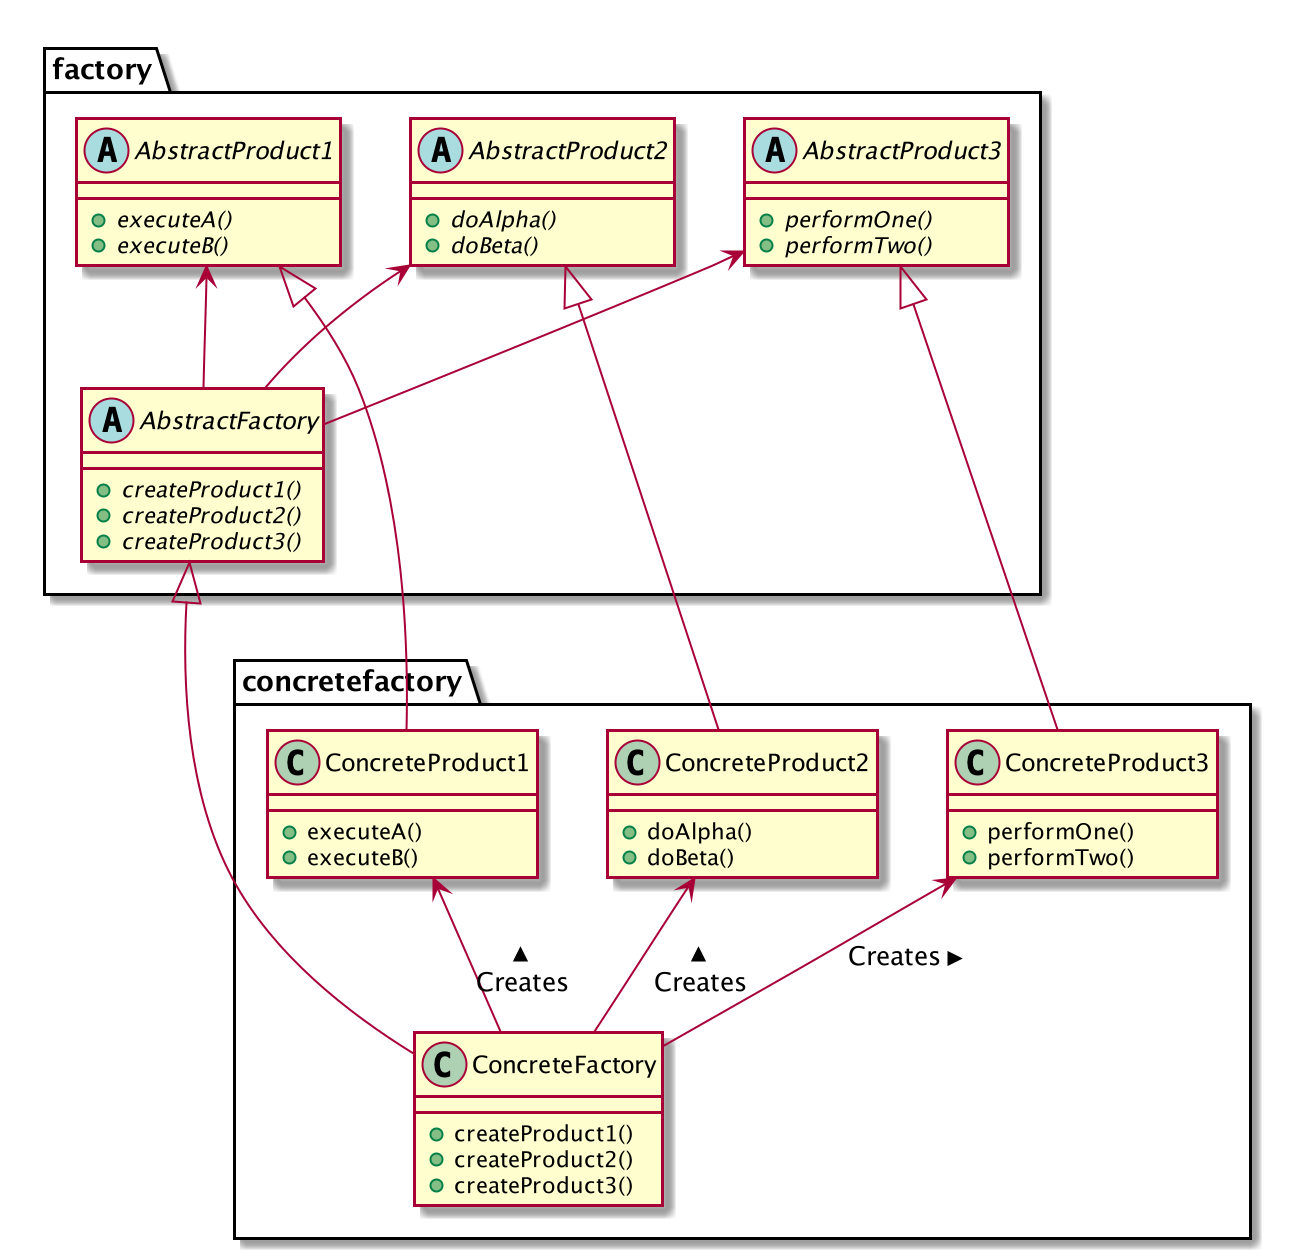

The diagram above was rendered by PlantUML. Its source (embedded in the PNG):
@startuml

namespace factory {
    abstract class AbstractProduct1 {
        +{abstract} executeA()
        +{abstract} executeB()
    }
    abstract class AbstractProduct2 {
        +{abstract} doAlpha()
        +{abstract} doBeta()
    }
    abstract class AbstractProduct3 {
        +{abstract} performOne()
        +{abstract} performTwo()
    }
    abstract class AbstractFactory {
        +{abstract} createProduct1()
        +{abstract} createProduct2()
        +{abstract} createProduct3()
    }
}

namespace concretefactory {
    class ConcreteProduct1 {
        +executeA()
        +executeB()
    }
    class ConcreteProduct2 {
        +doAlpha()
        +doBeta()
    }
    class ConcreteProduct3 {
        +performOne()
        +performTwo()
    }
    class ConcreteFactory {
        +createProduct1()
        +createProduct2()
        +createProduct3()
    }
}

factory.AbstractProduct1 <-- factory.AbstractFactory
factory.AbstractProduct2 <-- factory.AbstractFactory
factory.AbstractProduct3 <-- factory.AbstractFactory

concretefactory.ConcreteProduct1 <-- concretefactory.ConcreteFactory : Creates <
concretefactory.ConcreteProduct2 <-- concretefactory.ConcreteFactory : Creates <
concretefactory.ConcreteProduct3 <-- concretefactory.ConcreteFactory : Creates <

factory.AbstractProduct1 <|--- concretefactory.ConcreteProduct1
factory.AbstractProduct2 <|--- concretefactory.ConcreteProduct2
factory.AbstractProduct3 <|--- concretefactory.ConcreteProduct3
factory.AbstractFactory <|--- concretefactory.ConcreteFactory

@enduml